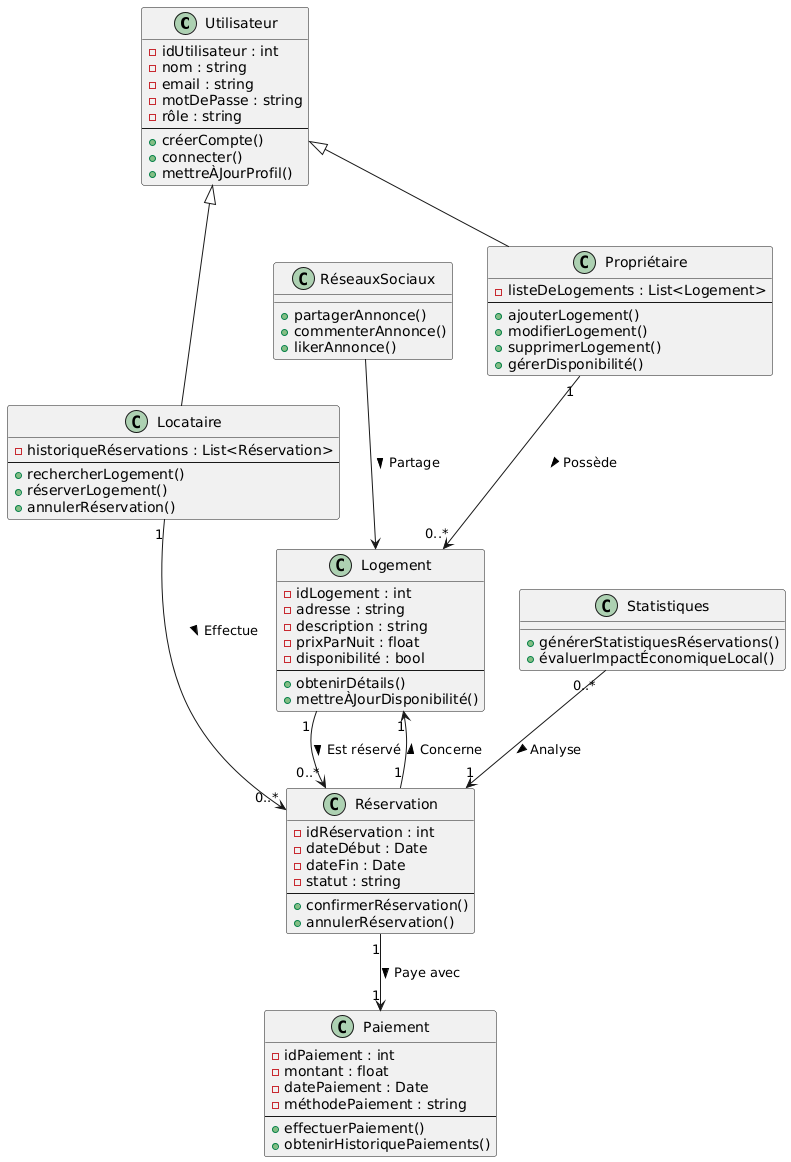

The diagram above was rendered by PlantUML. Its source (embedded in the PNG):
@startuml
' Définition des classes

class Utilisateur {
    - idUtilisateur : int
    - nom : string
    - email : string
    - motDePasse : string
    - rôle : string
    --
    + créerCompte() 
    + connecter() 
    + mettreÀJourProfil() 
}

class Propriétaire {
    - listeDeLogements : List<Logement>
    --
    + ajouterLogement()
    + modifierLogement()
    + supprimerLogement()
    + gérerDisponibilité()
}

class Locataire {
    - historiqueRéservations : List<Réservation>
    --
    + rechercherLogement()
    + réserverLogement()
    + annulerRéservation()
}

class Logement {
    - idLogement : int
    - adresse : string
    - description : string
    - prixParNuit : float
    - disponibilité : bool
    --
    + obtenirDétails() 
    + mettreÀJourDisponibilité()
}

class Réservation {
    - idRéservation : int
    - dateDébut : Date
    - dateFin : Date
    - statut : string
    --
    + confirmerRéservation()
    + annulerRéservation()
}

class Paiement {
    - idPaiement : int
    - montant : float
    - datePaiement : Date
    - méthodePaiement : string
    --
    + effectuerPaiement()
    + obtenirHistoriquePaiements()
}

class Statistiques {
    + générerStatistiquesRéservations()
    + évaluerImpactÉconomiqueLocal()
}

class RéseauxSociaux {
    + partagerAnnonce()
    + commenterAnnonce()
    + likerAnnonce()
}

' Relations d'héritage

Utilisateur <|-- Propriétaire
Utilisateur <|-- Locataire

' Relations de composition et d'association

Propriétaire "1" --> "0..*" Logement : Possède >
Logement "1" --> "0..*" Réservation : Est réservé >
Locataire "1" --> "0..*" Réservation : Effectue >
Réservation "1" --> "1" Paiement : Paye avec >
Réservation "1" --> "1" Logement : Concerne >
Statistiques "0..*" --> "1" Réservation : Analyse >
RéseauxSociaux --> Logement : Partage >
@enduml